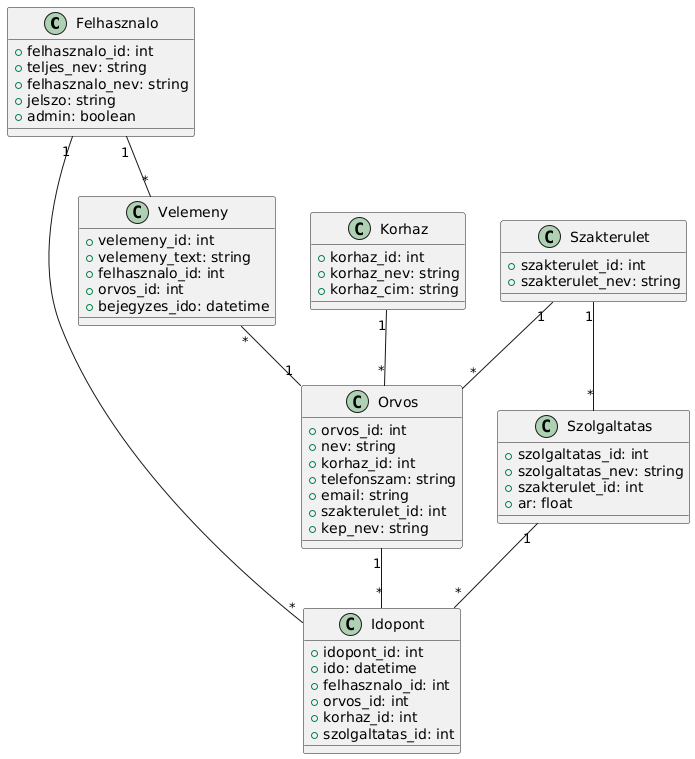

The diagram above was rendered by PlantUML. Its source (embedded in the PNG):
@startuml
class Felhasznalo {
  +felhasznalo_id: int
  +teljes_nev: string
  +felhasznalo_nev: string
  +jelszo: string
  +admin: boolean
}

class Orvos {
  +orvos_id: int
  +nev: string
  +korhaz_id: int
  +telefonszam: string
  +email: string
  +szakterulet_id: int
  +kep_nev: string
}

class Korhaz {
  +korhaz_id: int
  +korhaz_nev: string
  +korhaz_cim: string
}

class Szakterulet {
  +szakterulet_id: int
  +szakterulet_nev: string
}

class Szolgaltatas {
  +szolgaltatas_id: int
  +szolgaltatas_nev: string
  +szakterulet_id: int
  +ar: float
}

class Idopont {
  +idopont_id: int
  +ido: datetime
  +felhasznalo_id: int
  +orvos_id: int
  +korhaz_id: int
  +szolgaltatas_id: int
}

class Velemeny {
  +velemeny_id: int
  +velemeny_text: string
  +felhasznalo_id: int
  +orvos_id: int
  +bejegyzes_ido: datetime
}

Felhasznalo "1" -- "*" Idopont
Orvos "1" -- "*" Idopont
Korhaz "1" -- "*" Orvos
Szakterulet "1" -- "*" Orvos
Szakterulet "1" -- "*" Szolgaltatas
Szolgaltatas "1" -- "*" Idopont
Felhasznalo "1" -- "*" Velemeny
Velemeny "*" -- "1" Orvos
@enduml